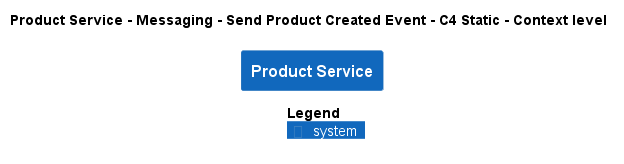

The diagram above was rendered by PlantUML. Its source (embedded in the PNG):
@startuml
!pragma layout smetana
!include ..\..\..\..\..\..\..\.c4s\C4_Context.puml

AddElementTag("c4interflow:lifecycle:new", $bgColor=green, $fontColor=#ffffff, $borderColor=green, $shadowing="False")
AddElementTag("c4interflow:lifecycle:changed", $bgColor=orange, $fontColor=#ffffff, $borderColor=orange, $shadowing="False")
AddElementTag("c4interflow:lifecycle:removed", $bgColor=red, $fontColor=#ffffff, $borderColor=red, $shadowing="False")

AddRelTag("c4interflow:lifecycle:new", $textColor=green, $lineColor=green)
AddRelTag("c4interflow:lifecycle:changed", $textColor=orange, $lineColor=orange)
AddRelTag("c4interflow:lifecycle:removed", $textColor=red, $lineColor=red)

SHOW_PERSON_PORTRAIT()
LAYOUT_TOP_DOWN()

skinparam linetype polyline

title Product Service - Messaging - Send Product Created Event - C4 Static - Context level

System(ECommercePlatform.SoftwareSystems.ProductService, "Product Service", "")



SHOW_LEGEND()
@enduml